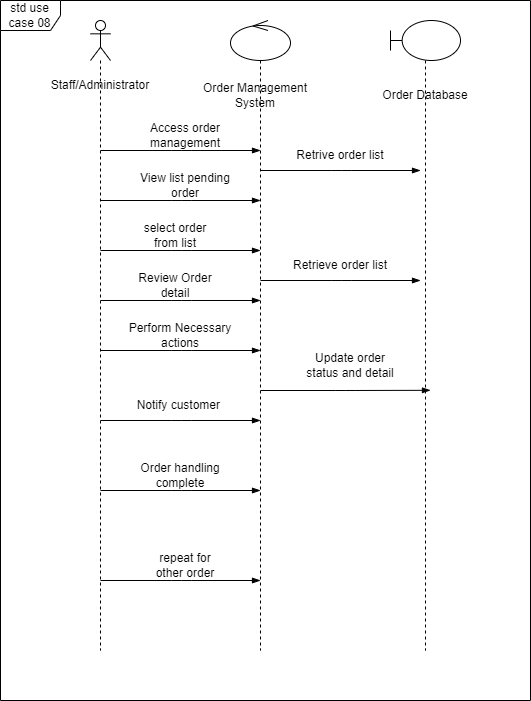

The diagram above was exported from draw.io. Its source (the exported page's mxGraphModel, read from the mxfile embedded in the PNG):
<mxGraphModel dx="972" dy="751" grid="1" gridSize="10" guides="1" tooltips="1" connect="1" arrows="1" fold="1" page="1" pageScale="1" pageWidth="1100" pageHeight="850" math="0" shadow="0">
  <root>
    <mxCell id="0" />
    <mxCell id="1" parent="0" />
    <mxCell id="2" value="" style="shape=umlLifeline;participant=umlActor;perimeter=lifelinePerimeter;whiteSpace=wrap;html=1;container=1;collapsible=0;recursiveResize=0;verticalAlign=top;spacingTop=36;outlineConnect=0;" vertex="1" parent="1">
      <mxGeometry x="100" y="80" width="20" height="630" as="geometry" />
    </mxCell>
    <mxCell id="3" value="" style="shape=umlLifeline;participant=umlBoundary;perimeter=lifelinePerimeter;whiteSpace=wrap;html=1;container=1;collapsible=0;recursiveResize=0;verticalAlign=top;spacingTop=36;outlineConnect=0;" vertex="1" parent="1">
      <mxGeometry x="400" y="80" width="70" height="630" as="geometry" />
    </mxCell>
    <mxCell id="5" value="Order Database" style="text;html=1;strokeColor=none;fillColor=none;align=center;verticalAlign=middle;whiteSpace=wrap;rounded=0;" vertex="1" parent="3">
      <mxGeometry x="-10" y="60" width="90" height="30" as="geometry" />
    </mxCell>
    <mxCell id="7" value="Staff/Administrator" style="text;html=1;strokeColor=none;fillColor=none;align=center;verticalAlign=middle;whiteSpace=wrap;rounded=0;" vertex="1" parent="1">
      <mxGeometry x="80" y="130" width="60" height="30" as="geometry" />
    </mxCell>
    <mxCell id="9" value="" style="shape=umlLifeline;participant=umlControl;perimeter=lifelinePerimeter;whiteSpace=wrap;html=1;container=1;collapsible=0;recursiveResize=0;verticalAlign=top;spacingTop=36;outlineConnect=0;" vertex="1" parent="1">
      <mxGeometry x="240" y="80" width="60" height="630" as="geometry" />
    </mxCell>
    <mxCell id="6" value="Order Management System" style="text;html=1;strokeColor=none;fillColor=none;align=center;verticalAlign=middle;whiteSpace=wrap;rounded=0;" vertex="1" parent="9">
      <mxGeometry x="-30" y="60" width="110" height="30" as="geometry" />
    </mxCell>
    <mxCell id="10" value="" style="edgeStyle=elbowEdgeStyle;fontSize=12;html=1;endArrow=blockThin;endFill=1;" edge="1" parent="1">
      <mxGeometry width="160" relative="1" as="geometry">
        <mxPoint x="110" y="480" as="sourcePoint" />
        <mxPoint x="270" y="480" as="targetPoint" />
      </mxGeometry>
    </mxCell>
    <mxCell id="11" value="" style="edgeStyle=elbowEdgeStyle;fontSize=12;html=1;endArrow=blockThin;endFill=1;" edge="1" parent="1">
      <mxGeometry width="160" relative="1" as="geometry">
        <mxPoint x="110" y="550" as="sourcePoint" />
        <mxPoint x="270" y="550" as="targetPoint" />
      </mxGeometry>
    </mxCell>
    <mxCell id="12" value="" style="edgeStyle=elbowEdgeStyle;fontSize=12;html=1;endArrow=blockThin;endFill=1;" edge="1" parent="1">
      <mxGeometry width="160" relative="1" as="geometry">
        <mxPoint x="110" y="410" as="sourcePoint" />
        <mxPoint x="270" y="410" as="targetPoint" />
      </mxGeometry>
    </mxCell>
    <mxCell id="13" value="" style="edgeStyle=elbowEdgeStyle;fontSize=12;html=1;endArrow=blockThin;endFill=1;" edge="1" parent="1">
      <mxGeometry width="160" relative="1" as="geometry">
        <mxPoint x="110" y="360" as="sourcePoint" />
        <mxPoint x="270" y="360" as="targetPoint" />
      </mxGeometry>
    </mxCell>
    <mxCell id="14" value="" style="edgeStyle=elbowEdgeStyle;fontSize=12;html=1;endArrow=blockThin;endFill=1;" edge="1" parent="1">
      <mxGeometry width="160" relative="1" as="geometry">
        <mxPoint x="110" y="310" as="sourcePoint" />
        <mxPoint x="270" y="310" as="targetPoint" />
      </mxGeometry>
    </mxCell>
    <mxCell id="15" value="" style="edgeStyle=elbowEdgeStyle;fontSize=12;html=1;endArrow=blockThin;endFill=1;" edge="1" parent="1">
      <mxGeometry width="160" relative="1" as="geometry">
        <mxPoint x="110" y="210" as="sourcePoint" />
        <mxPoint x="270" y="210" as="targetPoint" />
      </mxGeometry>
    </mxCell>
    <mxCell id="16" value="" style="edgeStyle=elbowEdgeStyle;fontSize=12;html=1;endArrow=blockThin;endFill=1;" edge="1" parent="1">
      <mxGeometry width="160" relative="1" as="geometry">
        <mxPoint x="110" y="260" as="sourcePoint" />
        <mxPoint x="270" y="260" as="targetPoint" />
      </mxGeometry>
    </mxCell>
    <mxCell id="17" value="" style="edgeStyle=elbowEdgeStyle;fontSize=12;html=1;endArrow=blockThin;endFill=1;" edge="1" parent="1">
      <mxGeometry width="160" relative="1" as="geometry">
        <mxPoint x="270" y="340" as="sourcePoint" />
        <mxPoint x="430" y="340" as="targetPoint" />
      </mxGeometry>
    </mxCell>
    <mxCell id="18" value="" style="edgeStyle=elbowEdgeStyle;fontSize=12;html=1;endArrow=blockThin;endFill=1;entryX=0.571;entryY=0.587;entryDx=0;entryDy=0;entryPerimeter=0;" edge="1" parent="1" target="3">
      <mxGeometry width="160" relative="1" as="geometry">
        <mxPoint x="270" y="450" as="sourcePoint" />
        <mxPoint x="430" y="450" as="targetPoint" />
      </mxGeometry>
    </mxCell>
    <mxCell id="19" value="" style="edgeStyle=elbowEdgeStyle;fontSize=12;html=1;endArrow=blockThin;endFill=1;" edge="1" parent="1">
      <mxGeometry width="160" relative="1" as="geometry">
        <mxPoint x="270" y="230" as="sourcePoint" />
        <mxPoint x="430" y="230" as="targetPoint" />
      </mxGeometry>
    </mxCell>
    <mxCell id="20" value="Order handling complete" style="text;html=1;strokeColor=none;fillColor=none;align=center;verticalAlign=middle;whiteSpace=wrap;rounded=0;" vertex="1" parent="1">
      <mxGeometry x="140" y="520" width="100" height="30" as="geometry" />
    </mxCell>
    <mxCell id="21" value="Notify customer&amp;nbsp;" style="text;html=1;strokeColor=none;fillColor=none;align=center;verticalAlign=middle;whiteSpace=wrap;rounded=0;" vertex="1" parent="1">
      <mxGeometry x="145" y="450" width="90" height="30" as="geometry" />
    </mxCell>
    <mxCell id="22" value="Perform Necessary actions" style="text;html=1;strokeColor=none;fillColor=none;align=center;verticalAlign=middle;whiteSpace=wrap;rounded=0;" vertex="1" parent="1">
      <mxGeometry x="135" y="380" width="110" height="30" as="geometry" />
    </mxCell>
    <mxCell id="23" value="Review Order detail" style="text;html=1;strokeColor=none;fillColor=none;align=center;verticalAlign=middle;whiteSpace=wrap;rounded=0;" vertex="1" parent="1">
      <mxGeometry x="140" y="330" width="90" height="30" as="geometry" />
    </mxCell>
    <mxCell id="24" value="select order from list" style="text;html=1;strokeColor=none;fillColor=none;align=center;verticalAlign=middle;whiteSpace=wrap;rounded=0;" vertex="1" parent="1">
      <mxGeometry x="150" y="280" width="70" height="30" as="geometry" />
    </mxCell>
    <mxCell id="25" value="View list pending order" style="text;html=1;strokeColor=none;fillColor=none;align=center;verticalAlign=middle;whiteSpace=wrap;rounded=0;" vertex="1" parent="1">
      <mxGeometry x="145" y="230" width="100" height="30" as="geometry" />
    </mxCell>
    <mxCell id="26" value="Access order management" style="text;html=1;strokeColor=none;fillColor=none;align=center;verticalAlign=middle;whiteSpace=wrap;rounded=0;" vertex="1" parent="1">
      <mxGeometry x="150" y="180" width="90" height="30" as="geometry" />
    </mxCell>
    <mxCell id="27" value="Retrieve order list" style="text;html=1;strokeColor=none;fillColor=none;align=center;verticalAlign=middle;whiteSpace=wrap;rounded=0;" vertex="1" parent="1">
      <mxGeometry x="300" y="310" width="100" height="30" as="geometry" />
    </mxCell>
    <mxCell id="28" value="Retrive order list" style="text;html=1;strokeColor=none;fillColor=none;align=center;verticalAlign=middle;whiteSpace=wrap;rounded=0;" vertex="1" parent="1">
      <mxGeometry x="300" y="200" width="100" height="30" as="geometry" />
    </mxCell>
    <mxCell id="30" value="Update order status and detail" style="text;html=1;strokeColor=none;fillColor=none;align=center;verticalAlign=middle;whiteSpace=wrap;rounded=0;" vertex="1" parent="1">
      <mxGeometry x="310" y="410" width="100" height="30" as="geometry" />
    </mxCell>
    <mxCell id="31" value="" style="edgeStyle=elbowEdgeStyle;fontSize=12;html=1;endArrow=blockThin;endFill=1;" edge="1" parent="1">
      <mxGeometry width="160" relative="1" as="geometry">
        <mxPoint x="110" y="640" as="sourcePoint" />
        <mxPoint x="270" y="640" as="targetPoint" />
      </mxGeometry>
    </mxCell>
    <mxCell id="32" value="repeat for other order" style="text;html=1;strokeColor=none;fillColor=none;align=center;verticalAlign=middle;whiteSpace=wrap;rounded=0;" vertex="1" parent="1">
      <mxGeometry x="160" y="610" width="70" height="30" as="geometry" />
    </mxCell>
    <mxCell id="33" value="std use case 08" style="shape=umlFrame;whiteSpace=wrap;html=1;" vertex="1" parent="1">
      <mxGeometry x="10" y="60" width="530" height="700" as="geometry" />
    </mxCell>
  </root>
</mxGraphModel>